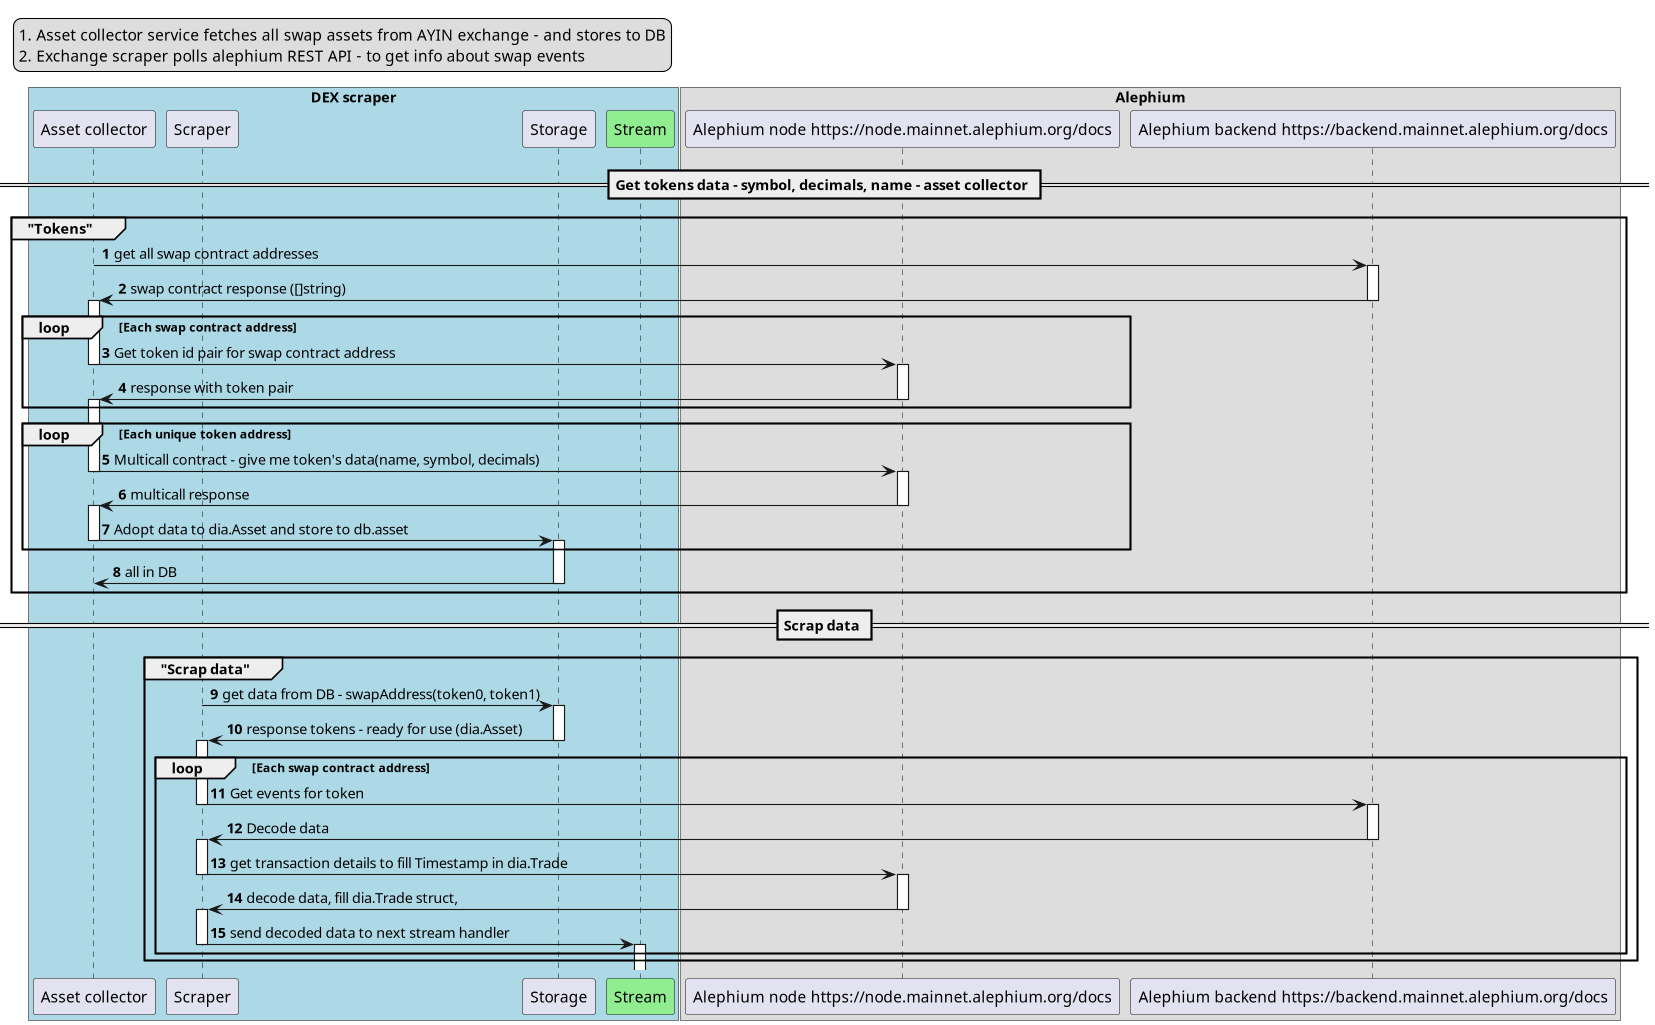

The diagram above was rendered by PlantUML. Its source (embedded in the PNG):
@startuml

legend top left
  1. Asset collector service fetches all swap assets from AYIN exchange - and stores to DB
  2. Exchange scraper polls alephium REST API - to get info about swap events
end legend

box "DEX scraper" #LightBlue
participant "Asset collector" as assetCollector
participant "Scraper" as scraper
participant "Storage" as storage
participant "Stream" as stream #LightGreen
end box

box Alephium
participant "Alephium node https://node.mainnet.alephium.org/docs" as anode
participant "Alephium backend https://backend.mainnet.alephium.org/docs" as abackend
end box

== Get tokens data - symbol, decimals, name - asset collector ==

group "Tokens"

autonumber
assetCollector -> abackend++: get all swap contract addresses
abackend -> assetCollector--++: swap contract response ([]string)
loop Each swap contract address
  assetCollector -> anode--++: Get token id pair for swap contract address
  anode ->  assetCollector--++: response with token pair
end

loop Each unique token address
  assetCollector -> anode--++: Multicall contract - give me token's data(name, symbol, decimals)
  anode -> assetCollector--++: multicall response
  assetCollector -> storage--++: Adopt data to dia.Asset and store to db.asset
end

storage -> assetCollector--: all in DB

deactivate assetCollector

end group


== Scrap data ==

group "Scrap data"

scraper -> storage--++: get data from DB - swapAddress(token0, token1)
storage -> scraper--++: response tokens - ready for use (dia.Asset)

loop Each swap contract address
  scraper -> abackend--++: Get events for token
  abackend -> scraper--++: Decode data
  scraper -> anode--++: get transaction details to fill Timestamp in dia.Trade
  anode -> scraper--++: decode data, fill dia.Trade struct,
  scraper -> stream--++: send decoded data to next stream handler
end     

end group

@enduml